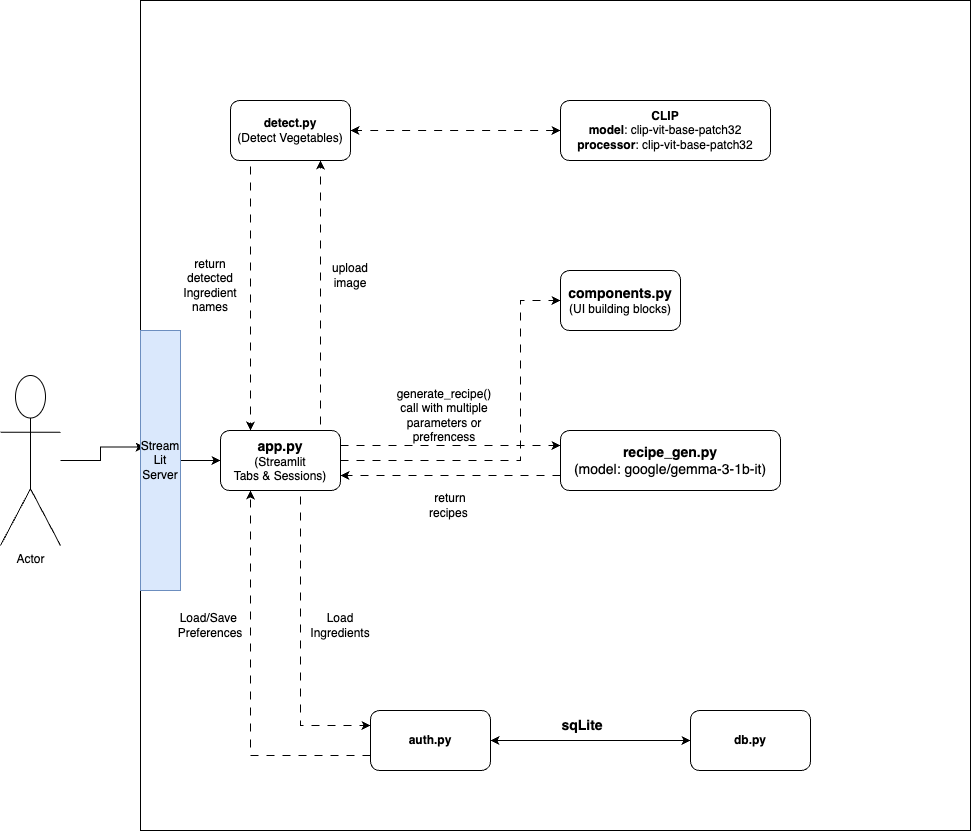

The diagram above was exported from draw.io. Its source (the exported page's mxGraphModel, read from the mxfile embedded in the PNG):
<mxGraphModel dx="1283" dy="734" grid="1" gridSize="10" guides="1" tooltips="1" connect="1" arrows="1" fold="1" page="1" pageScale="1" pageWidth="827" pageHeight="1169" math="0" shadow="0">
  <root>
    <mxCell id="0" />
    <mxCell id="1" parent="0" />
    <mxCell id="7XncQfxbFc6w78r60m38-38" value="" style="whiteSpace=wrap;html=1;aspect=fixed;" vertex="1" parent="1">
      <mxGeometry x="140" y="200" width="830" height="830" as="geometry" />
    </mxCell>
    <mxCell id="7XncQfxbFc6w78r60m38-1" value="&lt;b&gt;auth.py&lt;/b&gt;" style="rounded=1;whiteSpace=wrap;html=1;" vertex="1" parent="1">
      <mxGeometry x="370" y="910" width="120" height="60" as="geometry" />
    </mxCell>
    <mxCell id="7XncQfxbFc6w78r60m38-2" value="&lt;b&gt;db.py&lt;/b&gt;" style="rounded=1;whiteSpace=wrap;html=1;" vertex="1" parent="1">
      <mxGeometry x="690" y="910" width="120" height="60" as="geometry" />
    </mxCell>
    <mxCell id="7XncQfxbFc6w78r60m38-3" value="" style="endArrow=classic;startArrow=classic;html=1;rounded=0;exitX=1;exitY=0.5;exitDx=0;exitDy=0;entryX=0;entryY=0.5;entryDx=0;entryDy=0;" edge="1" parent="1" source="7XncQfxbFc6w78r60m38-1" target="7XncQfxbFc6w78r60m38-2">
      <mxGeometry width="50" height="50" relative="1" as="geometry">
        <mxPoint x="510" y="850" as="sourcePoint" />
        <mxPoint x="560" y="800" as="targetPoint" />
      </mxGeometry>
    </mxCell>
    <mxCell id="7XncQfxbFc6w78r60m38-4" value="&lt;b&gt;&lt;font style=&quot;font-size: 14px;&quot;&gt;sqLite&lt;/font&gt;&lt;/b&gt;" style="text;html=1;align=center;verticalAlign=middle;whiteSpace=wrap;rounded=0;" vertex="1" parent="1">
      <mxGeometry x="534" y="910" width="96" height="30" as="geometry" />
    </mxCell>
    <mxCell id="7XncQfxbFc6w78r60m38-5" value="&lt;b&gt;&lt;font style=&quot;font-size: 14px;&quot;&gt;app.py&lt;br&gt;&lt;/font&gt;&lt;/b&gt;(Streamlit&lt;div&gt;Tabs &amp;amp; Sessions)&lt;/div&gt;" style="rounded=1;whiteSpace=wrap;html=1;" vertex="1" parent="1">
      <mxGeometry x="220" y="630" width="120" height="60" as="geometry" />
    </mxCell>
    <mxCell id="7XncQfxbFc6w78r60m38-9" value="" style="endArrow=classic;html=1;rounded=0;entryX=0.25;entryY=1;entryDx=0;entryDy=0;exitX=0;exitY=0.75;exitDx=0;exitDy=0;dashed=1;edgeStyle=elbowEdgeStyle;dashPattern=8 8;" edge="1" parent="1" source="7XncQfxbFc6w78r60m38-1" target="7XncQfxbFc6w78r60m38-5">
      <mxGeometry width="50" height="50" relative="1" as="geometry">
        <mxPoint x="510" y="850" as="sourcePoint" />
        <mxPoint x="560" y="800" as="targetPoint" />
        <Array as="points">
          <mxPoint x="250" y="820" />
        </Array>
      </mxGeometry>
    </mxCell>
    <mxCell id="7XncQfxbFc6w78r60m38-10" value="" style="endArrow=classic;html=1;rounded=0;exitX=0.25;exitY=1;exitDx=0;exitDy=0;dashed=1;edgeStyle=elbowEdgeStyle;dashPattern=8 8;entryX=0.25;entryY=0;entryDx=0;entryDy=0;" edge="1" parent="1" source="7XncQfxbFc6w78r60m38-13" target="7XncQfxbFc6w78r60m38-5">
      <mxGeometry width="50" height="50" relative="1" as="geometry">
        <mxPoint x="350" y="965" as="sourcePoint" />
        <mxPoint x="240" y="480" as="targetPoint" />
        <Array as="points">
          <mxPoint x="250" y="500" />
        </Array>
      </mxGeometry>
    </mxCell>
    <mxCell id="7XncQfxbFc6w78r60m38-12" value="Load/Save&amp;nbsp;&lt;div&gt;Preferences&lt;/div&gt;" style="text;html=1;align=center;verticalAlign=middle;whiteSpace=wrap;rounded=0;" vertex="1" parent="1">
      <mxGeometry x="180" y="810" width="60" height="30" as="geometry" />
    </mxCell>
    <mxCell id="7XncQfxbFc6w78r60m38-13" value="&lt;b&gt;detect.py&lt;/b&gt;&lt;div&gt;(Detect Vegetables)&lt;/div&gt;" style="rounded=1;whiteSpace=wrap;html=1;" vertex="1" parent="1">
      <mxGeometry x="230" y="300" width="120" height="60" as="geometry" />
    </mxCell>
    <mxCell id="7XncQfxbFc6w78r60m38-14" value="" style="endArrow=classic;html=1;rounded=0;entryX=0;entryY=0.25;entryDx=0;entryDy=0;exitX=0.75;exitY=1;exitDx=0;exitDy=0;dashed=1;edgeStyle=elbowEdgeStyle;dashPattern=8 8;" edge="1" parent="1" source="7XncQfxbFc6w78r60m38-5" target="7XncQfxbFc6w78r60m38-1">
      <mxGeometry width="50" height="50" relative="1" as="geometry">
        <mxPoint x="280" y="700" as="sourcePoint" />
        <mxPoint x="350" y="820" as="targetPoint" />
        <Array as="points">
          <mxPoint x="300" y="800" />
        </Array>
      </mxGeometry>
    </mxCell>
    <mxCell id="7XncQfxbFc6w78r60m38-15" value="Load Ingredients" style="text;html=1;align=center;verticalAlign=middle;whiteSpace=wrap;rounded=0;" vertex="1" parent="1">
      <mxGeometry x="310" y="810" width="60" height="30" as="geometry" />
    </mxCell>
    <mxCell id="7XncQfxbFc6w78r60m38-16" value="upload image" style="text;html=1;align=center;verticalAlign=middle;whiteSpace=wrap;rounded=0;" vertex="1" parent="1">
      <mxGeometry x="320" y="460" width="60" height="30" as="geometry" />
    </mxCell>
    <mxCell id="7XncQfxbFc6w78r60m38-17" value="" style="endArrow=classic;html=1;rounded=0;entryX=0.75;entryY=1;entryDx=0;entryDy=0;dashed=1;edgeStyle=elbowEdgeStyle;dashPattern=8 8;exitX=0.75;exitY=0;exitDx=0;exitDy=0;" edge="1" parent="1" source="7XncQfxbFc6w78r60m38-5" target="7XncQfxbFc6w78r60m38-13">
      <mxGeometry width="50" height="50" relative="1" as="geometry">
        <mxPoint x="240" y="530" as="sourcePoint" />
        <mxPoint x="350" y="935" as="targetPoint" />
        <Array as="points">
          <mxPoint x="320" y="490" />
        </Array>
      </mxGeometry>
    </mxCell>
    <mxCell id="7XncQfxbFc6w78r60m38-18" value="return detected Ingredient names" style="text;html=1;align=center;verticalAlign=middle;whiteSpace=wrap;rounded=0;" vertex="1" parent="1">
      <mxGeometry x="180" y="470" width="60" height="30" as="geometry" />
    </mxCell>
    <mxCell id="7XncQfxbFc6w78r60m38-22" value="&lt;div&gt;&lt;b&gt;CLIP&lt;/b&gt;&lt;/div&gt;&lt;div&gt;&lt;b&gt;model&lt;/b&gt;: clip-vit-base-patch32&lt;/div&gt;&lt;div&gt;&lt;b&gt;processor&lt;/b&gt;: clip-vit-base-patch32&lt;/div&gt;" style="rounded=1;whiteSpace=wrap;html=1;" vertex="1" parent="1">
      <mxGeometry x="560" y="300" width="210" height="60" as="geometry" />
    </mxCell>
    <mxCell id="7XncQfxbFc6w78r60m38-24" value="" style="endArrow=classic;startArrow=classic;html=1;rounded=0;dashed=1;dashPattern=8 8;entryX=1;entryY=0.5;entryDx=0;entryDy=0;" edge="1" parent="1" source="7XncQfxbFc6w78r60m38-22" target="7XncQfxbFc6w78r60m38-13">
      <mxGeometry width="50" height="50" relative="1" as="geometry">
        <mxPoint x="10" y="320" as="sourcePoint" />
        <mxPoint x="310" y="330" as="targetPoint" />
      </mxGeometry>
    </mxCell>
    <mxCell id="7XncQfxbFc6w78r60m38-25" value="&lt;b&gt;&lt;font style=&quot;font-size: 14px;&quot;&gt;components.py&lt;br&gt;&lt;/font&gt;&lt;/b&gt;(UI building blocks&lt;span style=&quot;background-color: transparent; color: light-dark(rgb(0, 0, 0), rgb(255, 255, 255));&quot;&gt;)&lt;/span&gt;" style="rounded=1;whiteSpace=wrap;html=1;" vertex="1" parent="1">
      <mxGeometry x="560" y="470" width="120" height="60" as="geometry" />
    </mxCell>
    <mxCell id="7XncQfxbFc6w78r60m38-26" value="" style="endArrow=classic;html=1;rounded=0;dashed=1;edgeStyle=elbowEdgeStyle;dashPattern=8 8;entryX=0;entryY=0.5;entryDx=0;entryDy=0;exitX=1;exitY=0.5;exitDx=0;exitDy=0;" edge="1" parent="1" source="7XncQfxbFc6w78r60m38-5" target="7XncQfxbFc6w78r60m38-25">
      <mxGeometry width="50" height="50" relative="1" as="geometry">
        <mxPoint x="180" y="660" as="sourcePoint" />
        <mxPoint x="90" y="660" as="targetPoint" />
        <Array as="points">
          <mxPoint x="520" y="580" />
        </Array>
      </mxGeometry>
    </mxCell>
    <mxCell id="7XncQfxbFc6w78r60m38-27" value="&lt;font style=&quot;&quot;&gt;&lt;span style=&quot;font-size: 14px;&quot;&gt;&lt;b&gt;recipe_gen.py&lt;/b&gt;&lt;/span&gt;&lt;/font&gt;&lt;div&gt;&lt;font style=&quot;&quot;&gt;&lt;span style=&quot;font-size: 14px;&quot;&gt;(model: google/gemma-3-1b-it&lt;/span&gt;&lt;/font&gt;&lt;span style=&quot;font-size: 14px; background-color: transparent; color: light-dark(rgb(0, 0, 0), rgb(255, 255, 255));&quot;&gt;)&lt;/span&gt;&lt;/div&gt;" style="rounded=1;whiteSpace=wrap;html=1;" vertex="1" parent="1">
      <mxGeometry x="560" y="630" width="220" height="60" as="geometry" />
    </mxCell>
    <mxCell id="7XncQfxbFc6w78r60m38-28" value="" style="endArrow=classic;html=1;rounded=0;entryX=0;entryY=0.25;entryDx=0;entryDy=0;exitX=1;exitY=0.25;exitDx=0;exitDy=0;dashed=1;edgeStyle=elbowEdgeStyle;dashPattern=8 8;" edge="1" parent="1" source="7XncQfxbFc6w78r60m38-5" target="7XncQfxbFc6w78r60m38-27">
      <mxGeometry width="50" height="50" relative="1" as="geometry">
        <mxPoint x="280" y="700" as="sourcePoint" />
        <mxPoint x="350" y="935" as="targetPoint" />
        <Array as="points">
          <mxPoint x="420" y="660" />
        </Array>
      </mxGeometry>
    </mxCell>
    <mxCell id="7XncQfxbFc6w78r60m38-29" value="generate_recipe()&lt;br&gt;call with multiple parameters or prefrencess" style="text;html=1;align=center;verticalAlign=middle;whiteSpace=wrap;rounded=0;" vertex="1" parent="1">
      <mxGeometry x="414" y="600" width="60" height="30" as="geometry" />
    </mxCell>
    <mxCell id="7XncQfxbFc6w78r60m38-30" value="" style="endArrow=classic;html=1;rounded=0;entryX=1;entryY=0.75;entryDx=0;entryDy=0;exitX=0;exitY=0.75;exitDx=0;exitDy=0;dashed=1;edgeStyle=elbowEdgeStyle;dashPattern=8 8;" edge="1" parent="1" source="7XncQfxbFc6w78r60m38-27" target="7XncQfxbFc6w78r60m38-5">
      <mxGeometry width="50" height="50" relative="1" as="geometry">
        <mxPoint x="310" y="655" as="sourcePoint" />
        <mxPoint x="500" y="655" as="targetPoint" />
        <Array as="points">
          <mxPoint x="430" y="670" />
        </Array>
      </mxGeometry>
    </mxCell>
    <mxCell id="7XncQfxbFc6w78r60m38-31" value="return recipes&amp;nbsp;" style="text;html=1;align=center;verticalAlign=middle;whiteSpace=wrap;rounded=0;" vertex="1" parent="1">
      <mxGeometry x="420" y="690" width="60" height="30" as="geometry" />
    </mxCell>
    <mxCell id="7XncQfxbFc6w78r60m38-36" value="Actor" style="shape=umlActor;verticalLabelPosition=bottom;verticalAlign=top;html=1;outlineConnect=0;" vertex="1" parent="1">
      <mxGeometry y="575" width="60" height="170" as="geometry" />
    </mxCell>
    <mxCell id="7XncQfxbFc6w78r60m38-39" style="edgeStyle=orthogonalEdgeStyle;rounded=0;orthogonalLoop=1;jettySize=auto;html=1;entryX=0.005;entryY=0.538;entryDx=0;entryDy=0;entryPerimeter=0;" edge="1" parent="1" source="7XncQfxbFc6w78r60m38-36" target="7XncQfxbFc6w78r60m38-38">
      <mxGeometry relative="1" as="geometry" />
    </mxCell>
    <mxCell id="7XncQfxbFc6w78r60m38-46" style="edgeStyle=orthogonalEdgeStyle;rounded=0;orthogonalLoop=1;jettySize=auto;html=1;exitX=1;exitY=0.5;exitDx=0;exitDy=0;entryX=0;entryY=0.5;entryDx=0;entryDy=0;" edge="1" parent="1" source="7XncQfxbFc6w78r60m38-41" target="7XncQfxbFc6w78r60m38-5">
      <mxGeometry relative="1" as="geometry" />
    </mxCell>
    <mxCell id="7XncQfxbFc6w78r60m38-41" value="Stream Lit Server" style="text;html=1;align=center;verticalAlign=middle;whiteSpace=wrap;rounded=0;fillColor=#dae8fc;strokeColor=#6c8ebf;" vertex="1" parent="1">
      <mxGeometry x="140" y="530" width="40" height="260" as="geometry" />
    </mxCell>
  </root>
</mxGraphModel>